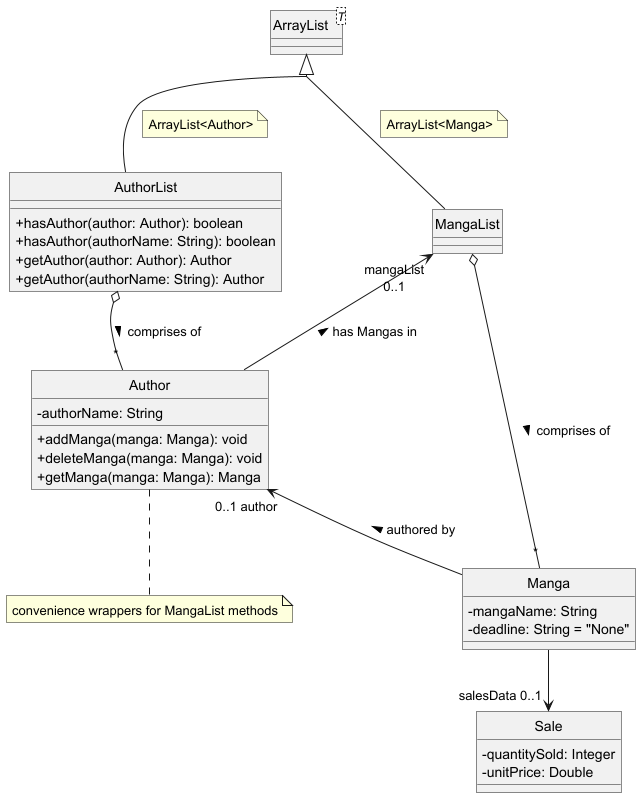

The diagram above was rendered by PlantUML. Its source (embedded in the PNG):
@startuml
!include ../.PlantUMLClass.config

skinparam nodesep 150

class AuthorList {
    + hasAuthor(author: Author): boolean
    + hasAuthor(authorName: String): boolean
    + getAuthor(author: Author): Author
    + getAuthor(authorName: String): Author
}

class ArrayList<T>
ArrayList <|-- AuthorList
note on link : ArrayList<Author>
ArrayList <|-- MangaList
note on link : ArrayList<Manga>

class Author {
    - authorName: String
    + addManga(manga: Manga): void
    + deleteManga(manga: Manga): void
    + getManga(manga: Manga): Manga
}
Author "*" -up-o AuthorList : < comprises of
note bottom of Author : convenience wrappers for MangaList methods

class Manga {
    - mangaName: String
    - deadline: String = "None"
}
Author "0..1 author" <-- Manga : < authored by

class MangaList {
}
MangaList o-- "*" Manga : > comprises of
MangaList "mangaList\n0..1" <-- Author : < has Mangas in

class Sale {
    - quantitySold: Integer
    - unitPrice: Double
}
Manga --> "salesData 0..1" Sale

@enduml